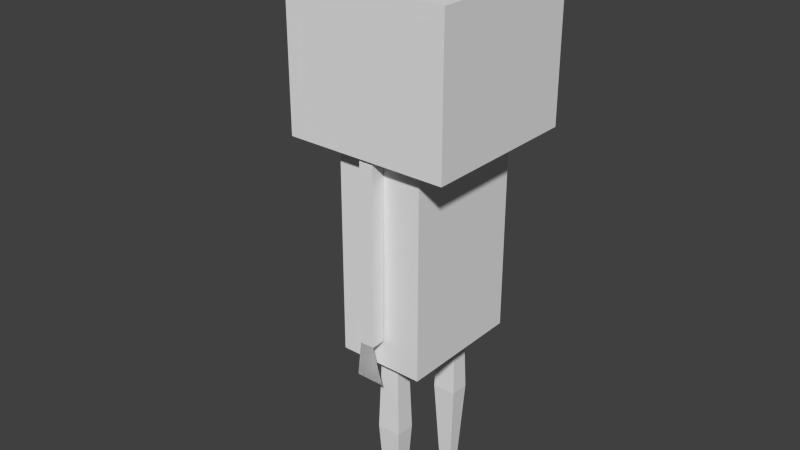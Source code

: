 # Source: female.blend  (saved by Blender 2.73.0; exported with 4.5.12 LTS)
import bpy
from mathutils import Matrix  # noqa: F401  (used for matrix-valued properties, if any)

bpy.ops.wm.read_factory_settings(use_empty=True)
scene = bpy.context.scene
scene.name = 'Scene'

# ---- collections
col_collection_1 = bpy.data.collections.new('Collection 1'); scene.collection.children.link(col_collection_1)

# ---- world
world_world = bpy.data.worlds.new('World'); scene.world = world_world
world_world.color = (0.05088, 0.05088, 0.05088)
world_world.use_sun_shadow = False
world_world.sun_shadow_jitter_overblur = 0.0
world_world.cycles.sampling_method = 'MANUAL'
world_world.cycles.sample_map_resolution = 256

# ---- meshes
me_female = bpy.data.meshes.new('Female')
me_female.from_pydata([(0.03416, 4.029, 16.39), (1.018, 3.314, 17.14), (-0.3417, 2.872, 17.14), (-1.182, 4.029, 17.14), (-0.3417, 5.186, 17.14), (1.018, 4.744, 17.14), (0.41, 2.872, 18.36), (-0.9499, 3.314, 18.36), (-0.9499, 4.744, 18.36), (0.41, 5.186, 18.36), (1.251, 4.029, 18.36), (0.03416, 4.029, 19.11), (2.696, 0.3669, 7.068), (2.696, 0.84, 7.068), (2.223, 0.84, 7.068), (2.223, 0.3669, 7.068), (2.633, 0.3669, 12.94), (2.633, 0.84, 12.94), (2.16, 0.84, 12.94), (2.16, 0.3669, 12.94), (2.559, 0.1321, 5.795), (2.559, 1.075, 5.795), (2.696, 0.3669, 7.068), (2.696, 0.84, 7.068), (2.559, 0.1321, 5.795), (2.559, 1.075, 5.795), (-2.649, 0.3669, 7.068), (-2.649, 0.84, 7.068), (-2.175, 0.84, 7.068), (-2.175, 0.3669, 7.068), (-2.586, 0.3669, 12.94), (-2.586, 0.84, 12.94), (-2.113, 0.84, 12.94), (-2.113, 0.3669, 12.94), (-2.534, 0.1321, 5.783), (-2.534, 1.075, 5.783), (-2.649, 0.3669, 7.068), (-2.649, 0.84, 7.068), (-2.534, 0.1321, 5.783), (-2.534, 1.075, 5.783), (1.203, 0.3102, 0.2851), (1.203, 0.7499, 0.2851), (1.562, 0.7499, 0.2851), (1.562, 0.3102, 0.2851), (1.139, 0.2322, 6.667), (1.139, 0.8279, 6.667), (1.626, 0.8279, 6.667), (1.626, 0.2322, 6.667), (1.053, 0.127, 3.476), (1.053, 0.9331, 3.476), (1.712, 0.9331, 3.476), (1.712, 0.127, 3.476), (0.6414, -2.1, 0.2851), (2.124, -2.1, 0.2851), (1.203, 0.3102, 0.2851), (1.562, 0.3102, 0.2851), (0.6414, -2.1, 0.2851), (2.124, -2.1, 0.2851), (-1.621, 0.3102, 0.2851), (-1.621, 0.7499, 0.2851), (-1.261, 0.7499, 0.2851), (-1.261, 0.3102, 0.2851), (-1.684, 0.2322, 6.667), (-1.684, 0.8279, 6.667), (-1.197, 0.8279, 6.667), (-1.197, 0.2322, 6.667), (-1.77, 0.127, 3.476), (-1.77, 0.9331, 3.476), (-1.111, 0.9331, 3.476), (-1.111, 0.127, 3.476), (-2.182, -2.1, 0.2851), (-0.6996, -2.1, 0.2851), (-1.621, 0.3102, 0.2851), (-1.261, 0.3102, 0.2851), (-2.182, -2.1, 0.2851), (-0.6996, -2.1, 0.2851), (-2.115, -0.8779, 6.141), (-2.115, 1.975, 6.141), (2.095, 1.975, 6.141), (2.095, -0.8779, 6.141), (-2.115, -0.8779, 13.03), (-2.115, 1.975, 13.03), (2.095, 1.975, 13.03), (2.095, -0.8779, 13.03), (-2.696, -2.083, 13.03), (-2.696, 3.29, 13.03), (2.676, 3.29, 13.03), (2.676, -2.083, 13.03), (-2.696, -2.083, 17.78), (-2.696, 3.29, 17.78), (2.676, 3.29, 17.78), (2.676, -2.083, 17.78)], [], [(0, 2, 1), (1, 5, 0), (0, 3, 2), (0, 4, 3), (0, 5, 4), (1, 10, 5), (2, 6, 1), (3, 7, 2), (4, 8, 3), (5, 9, 4), (1, 6, 10), (2, 7, 6), (3, 8, 7), (4, 9, 8), (5, 10, 9), (6, 11, 10), (7, 11, 6), (8, 11, 7), (9, 11, 8), (10, 11, 9), (16, 12, 13, 17), (17, 13, 14, 18), (18, 14, 15, 19), (19, 15, 12, 16), (12, 15, 14, 13), (19, 16, 17, 18), (13, 20, 12), (21, 20, 13), (23, 22, 24), (25, 23, 24), (30, 31, 27, 26), (31, 32, 28, 27), (32, 33, 29, 28), (33, 30, 26, 29), (26, 27, 28, 29), (33, 32, 31, 30), (27, 34, 26), (35, 34, 27), (37, 36, 38), (39, 37, 38), (48, 49, 41, 40), (49, 50, 42, 41), (50, 51, 43, 42), (51, 48, 40, 43), (40, 41, 42, 43), (47, 46, 45, 44), (44, 45, 49, 48), (45, 46, 50, 49), (46, 47, 51, 50), (47, 44, 48, 51), (40, 53, 43), (52, 53, 40), (54, 55, 57), (56, 54, 57), (66, 67, 59, 58), (67, 68, 60, 59), (68, 69, 61, 60), (69, 66, 58, 61), (58, 59, 60, 61), (65, 64, 63, 62), (62, 63, 67, 66), (63, 64, 68, 67), (64, 65, 69, 68), (65, 62, 66, 69), (58, 71, 61), (70, 71, 58), (72, 73, 75), (74, 72, 75), (80, 81, 77, 76), (81, 82, 78, 77), (82, 83, 79, 78), (83, 80, 76, 79), (76, 77, 78, 79), (83, 82, 81, 80), (89, 85, 84), (90, 86, 85), (91, 87, 86), (88, 84, 87), (87, 85, 86), (88, 90, 89), (89, 90, 85), (88, 89, 84), (91, 88, 87), (90, 91, 86), (91, 90, 88), (84, 85, 87)])
_uv = me_female.uv_layers.new(name='UVMap')
_uv.uv.foreach_set('vector', [0.6527, 0.8222, 0.6175, 0.8441, 0.646, 0.8752, 0.646, 0.8752, 0.692, 0.855, 0.6527, 0.8222, 0.5916, 0.9835, 0.6292, 0.967, 0.5862, 0.9403, 0.6347, 0.897, 0.6292, 0.9403, 0.6722, 0.9135, 0.6527, 0.8222, 0.692, 0.855, 0.692, 0.8113, 0.646, 0.8752, 0.6811, 0.897, 0.692, 0.855, 0.5486, 0.897, 0.5431, 0.9403, 0.5862, 0.9135, 0.6292, 0.967, 0.6292, 0.9135, 0.5862, 0.9403, 0.6292, 0.9403, 0.6722, 0.967, 0.6722, 0.9135, 0.7153, 0.967, 0.6722, 0.9403, 0.6777, 0.9835, 0.5862, 0.9135, 0.5431, 0.9403, 0.5862, 0.967, 0.5862, 0.9403, 0.6292, 0.9135, 0.5916, 0.897, 0.6067, 0.8113, 0.5715, 0.8332, 0.6175, 0.8534, 0.6292, 0.9403, 0.6347, 0.9835, 0.6722, 0.967, 0.7153, 0.967, 0.7153, 0.9135, 0.6722, 0.9403, 0.5431, 0.9403, 0.5486, 0.9835, 0.5862, 0.967, 0.6175, 0.8534, 0.5783, 0.8861, 0.6175, 0.897, 0.5715, 0.8332, 0.5783, 0.8861, 0.6175, 0.8534, 0.5431, 0.8643, 0.5783, 0.8861, 0.5715, 0.8332, 0.7153, 0.9135, 0.6777, 0.897, 0.6722, 0.9403, 0.883, 0.6299, 0.883, 0.9284, 0.906, 0.9284, 0.906, 0.6299, 0.9685, 0.63, 0.9685, 0.9285, 0.9914, 0.9283, 0.9914, 0.6297, 0.9632, 0.9274, 0.9632, 0.6288, 0.9402, 0.6288, 0.9402, 0.9274, 0.9115, 0.6305, 0.9115, 0.929, 0.9344, 0.9293, 0.9344, 0.6307, 0.9513, 0.6, 0.9283, 0.6, 0.9283, 0.6241, 0.9513, 0.6241, 0.9329, 0.9813, 0.9329, 0.9573, 0.9099, 0.9573, 0.9099, 0.9813, 0.9503, 0.525, 0.9846, 0.5898, 0.9732, 0.525, 0.9389, 0.5898, 0.9846, 0.5898, 0.9503, 0.525, 0.9275, 0.525, 0.9046, 0.525, 0.8932, 0.5899, 0.9389, 0.5899, 0.9275, 0.525, 0.8932, 0.5899, 0.7501, 0.6289, 0.773, 0.6289, 0.773, 0.9275, 0.7501, 0.9275, 0.8384, 0.6305, 0.8613, 0.6303, 0.8613, 0.9288, 0.8384, 0.9291, 0.8323, 0.9285, 0.8094, 0.9285, 0.8094, 0.63, 0.8323, 0.63, 0.7793, 0.6293, 0.8023, 0.6295, 0.8023, 0.9281, 0.7793, 0.9278, 0.8162, 0.5936, 0.7932, 0.5936, 0.7932, 0.6177, 0.8162, 0.6177, 0.8181, 0.9764, 0.7952, 0.9764, 0.7952, 0.9523, 0.8181, 0.9523, 0.7655, 0.5152, 0.7998, 0.5807, 0.7884, 0.5152, 0.7541, 0.5807, 0.7998, 0.5807, 0.7655, 0.5152, 0.8442, 0.5157, 0.8213, 0.5157, 0.8099, 0.581, 0.8556, 0.581, 0.8442, 0.5157, 0.8099, 0.581, 0.951, 0.2006, 0.9901, 0.2006, 0.9812, 0.03824, 0.9599, 0.03824, 0.8329, 0.2018, 0.8649, 0.2018, 0.8577, 0.0394, 0.8402, 0.0394, 0.8709, 0.2009, 0.91, 0.2009, 0.9011, 0.0385, 0.8798, 0.0385, 0.9142, 0.2017, 0.9462, 0.2017, 0.9389, 0.03927, 0.9215, 0.03927, 0.885, 0.008917, 0.885, 0.03129, 0.9025, 0.03129, 0.9025, 0.008917, 0.8742, 0.3737, 0.8742, 0.404, 0.8979, 0.404, 0.8979, 0.3737, 0.9561, 0.363, 0.985, 0.363, 0.9901, 0.2006, 0.951, 0.2006, 0.8371, 0.3642, 0.8608, 0.3642, 0.8649, 0.2018, 0.8329, 0.2018, 0.876, 0.3633, 0.9049, 0.3633, 0.91, 0.2009, 0.8709, 0.2009, 0.9184, 0.364, 0.942, 0.364, 0.9462, 0.2017, 0.9142, 0.2017, 0.6861, 0.6023, 0.6547, 0.5162, 0.6738, 0.6023, 0.7052, 0.5162, 0.6547, 0.5162, 0.6861, 0.6023, 0.686, 0.426, 0.6738, 0.426, 0.6546, 0.5122, 0.7051, 0.5122, 0.686, 0.426, 0.6546, 0.5122, 0.6498, 0.2001, 0.6889, 0.2001, 0.68, 0.03772, 0.6587, 0.03772, 0.7348, 0.2005, 0.7668, 0.2005, 0.7595, 0.0381, 0.7421, 0.0381, 0.6052, 0.2011, 0.6443, 0.2011, 0.6354, 0.03873, 0.6141, 0.03873, 0.6964, 0.2003, 0.7284, 0.2003, 0.7211, 0.03792, 0.7036, 0.03792, 0.7003, 0.03134, 0.7003, 0.008969, 0.6829, 0.008969, 0.6829, 0.03134, 0.6784, 0.3714, 0.6784, 0.4017, 0.7021, 0.4017, 0.7021, 0.3714, 0.6549, 0.3625, 0.6838, 0.3625, 0.6889, 0.2001, 0.6498, 0.2001, 0.739, 0.3629, 0.7626, 0.3629, 0.7668, 0.2005, 0.7348, 0.2005, 0.6103, 0.3635, 0.6392, 0.3635, 0.6443, 0.2011, 0.6052, 0.2011, 0.7006, 0.3627, 0.7242, 0.3627, 0.7284, 0.2003, 0.6964, 0.2003, 0.5986, 0.6007, 0.5676, 0.5157, 0.5865, 0.6007, 0.6175, 0.5157, 0.5676, 0.5157, 0.5986, 0.6007, 0.5981, 0.4265, 0.586, 0.4265, 0.5671, 0.5115, 0.6169, 0.5115, 0.5981, 0.4265, 0.5671, 0.5115, 0.1126, 0.4028, 0.005146, 0.4028, 0.005146, 0.1306, 0.1126, 0.1306, 0.5955, 0.4026, 0.4369, 0.4026, 0.4369, 0.1305, 0.5955, 0.1305, 0.4174, 0.4026, 0.31, 0.4026, 0.31, 0.1305, 0.4174, 0.1305, 0.2901, 0.4002, 0.1316, 0.4002, 0.1316, 0.1281, 0.2901, 0.1281, 0.1281, 0.1115, 0.1281, 0.004036, 0.2944, 0.004036, 0.2944, 0.1115, 0.2983, 0.4156, 0.2983, 0.5231, 0.132, 0.5231, 0.132, 0.4156, 0.09845, 0.7895, 0.09845, 0.6163, 0.3038, 0.6163, 0.08815, 0.9906, 0.08815, 0.8171, 0.293, 0.8171, 0.5309, 0.7892, 0.5309, 0.6159, 0.7362, 0.6159, 0.3135, 0.7903, 0.3135, 0.617, 0.5188, 0.617, 0.3138, 0.6088, 0.5191, 0.4131, 0.3138, 0.4131, 0.3135, 0.7903, 0.5188, 0.986, 0.3135, 0.986, 0.293, 0.9906, 0.08815, 0.9906, 0.293, 0.8171, 0.3038, 0.7895, 0.09845, 0.7895, 0.3038, 0.6163, 0.5188, 0.7903, 0.3135, 0.7903, 0.5188, 0.617, 0.7362, 0.7892, 0.5309, 0.7892, 0.7362, 0.6159, 0.5188, 0.7903, 0.5188, 0.986, 0.3135, 0.7903, 0.5191, 0.6088, 0.5191, 0.4131, 0.3138, 0.6088])
me_female.use_remesh_preserve_volume = False
me_female.use_remesh_preserve_attributes = False
me_female.use_mirror_vertex_groups = False
me_female.update()

# ---- objects
ob_female = bpy.data.objects.new('Female', me_female)

# ---- transforms, parenting, visibility, modifiers, constraints
ob_female.location = (6.652, 0.0, 0.0)
ob_female.rotation_euler = (0.0, -0.0, 1.571)
ob_female.scale = (0.2062, 0.2062, 0.2062)
ob_female.lineart.crease_threshold = 0.0

# ---- collection membership
col_collection_1.objects.link(ob_female)

# ---- scene / render settings (as saved in the file)
scene.frame_start = 1; scene.frame_end = 18000; scene.frame_set(257)
scene.render.engine = 'BLENDER_EEVEE_NEXT'
scene.render.resolution_percentage = 50
scene.render.fps = 60
scene.render.dither_intensity = 0.0
scene.cycles.use_denoising = False
scene.cycles.samples = 10
scene.cycles.sampling_pattern = 'TABULATED_SOBOL'
scene.cycles.light_sampling_threshold = 0.0
scene.cycles.use_adaptive_sampling = False
scene.cycles.use_light_tree = False
scene.cycles.blur_glossy = 0.0
scene.cycles.pixel_filter_type = 'GAUSSIAN'
scene.cycles.sample_clamp_indirect = 0.0
scene.view_settings.view_transform = 'Standard'
bpy.context.view_layer.update()

# ---- added for rendering (the .blend has no active camera and no usable light): camera, sun
cam_auto = bpy.data.cameras.new('AutoCamera')
cam_auto.lens = 50.0
cam_auto.sensor_width = 36.0
cam_auto.clip_end = 1000.0
ob_auto_camera = bpy.data.objects.new('AutoCamera', cam_auto)
scene.collection.objects.link(ob_auto_camera)
ob_auto_camera.location = (10.3202, -4.78417, 5.18944)
ob_auto_camera.rotation_euler = (1.09748, -7.21219e-08, 0.694738)
scene.camera = ob_auto_camera
light_auto_sun = bpy.data.lights.new('AutoSun', 'SUN')
light_auto_sun.energy = 3.0
light_auto_sun.angle = 0.0523599
ob_auto_sun = bpy.data.objects.new('AutoSun', light_auto_sun)
scene.collection.objects.link(ob_auto_sun)
ob_auto_sun.rotation_euler = (0.872665, 0.174533, 0.523599)
bpy.context.view_layer.update()

